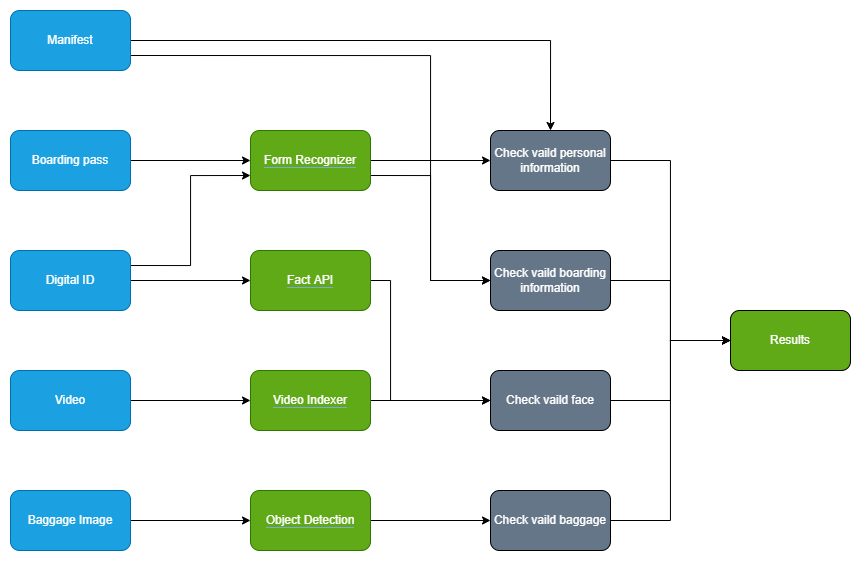

The diagram above was exported from draw.io. Its source (the exported page's mxGraphModel, read from the mxfile embedded in the PNG):
<mxGraphModel dx="1673" dy="896" grid="1" gridSize="10" guides="1" tooltips="1" connect="1" arrows="1" fold="1" page="1" pageScale="1" pageWidth="827" pageHeight="1169" math="0" shadow="0">
  <root>
    <mxCell id="0" />
    <mxCell id="1" parent="0" />
    <mxCell id="O64MWklYDhkqo4AMW2MZ-49" style="edgeStyle=orthogonalEdgeStyle;rounded=0;orthogonalLoop=1;jettySize=auto;html=1;exitX=1;exitY=0.75;exitDx=0;exitDy=0;entryX=0;entryY=0.5;entryDx=0;entryDy=0;fontColor=#FFFFFF;" edge="1" parent="1" source="IGsHxwjCnWTGqhQS6YuT-1" target="O64MWklYDhkqo4AMW2MZ-1">
      <mxGeometry relative="1" as="geometry">
        <Array as="points">
          <mxPoint x="500" y="125" />
          <mxPoint x="500" y="350" />
        </Array>
      </mxGeometry>
    </mxCell>
    <mxCell id="O64MWklYDhkqo4AMW2MZ-52" style="edgeStyle=orthogonalEdgeStyle;rounded=0;orthogonalLoop=1;jettySize=auto;html=1;exitX=1;exitY=0.5;exitDx=0;exitDy=0;entryX=0.5;entryY=0;entryDx=0;entryDy=0;fontColor=#FFFFFF;" edge="1" parent="1" source="IGsHxwjCnWTGqhQS6YuT-1" target="IGsHxwjCnWTGqhQS6YuT-17">
      <mxGeometry relative="1" as="geometry" />
    </mxCell>
    <mxCell id="IGsHxwjCnWTGqhQS6YuT-1" value="Manifest" style="rounded=1;whiteSpace=wrap;html=1;fillColor=#1ba1e2;strokeColor=#006EAF;fontColor=#ffffff;" parent="1" vertex="1">
      <mxGeometry x="80" y="80" width="120" height="60" as="geometry" />
    </mxCell>
    <mxCell id="O64MWklYDhkqo4AMW2MZ-47" style="edgeStyle=orthogonalEdgeStyle;rounded=0;orthogonalLoop=1;jettySize=auto;html=1;exitX=1;exitY=0.5;exitDx=0;exitDy=0;entryX=0;entryY=0.5;entryDx=0;entryDy=0;fontColor=#FFFFFF;" edge="1" parent="1" source="IGsHxwjCnWTGqhQS6YuT-2" target="IGsHxwjCnWTGqhQS6YuT-6">
      <mxGeometry relative="1" as="geometry" />
    </mxCell>
    <mxCell id="IGsHxwjCnWTGqhQS6YuT-2" value="Boarding pass" style="rounded=1;whiteSpace=wrap;html=1;fillColor=#1ba1e2;strokeColor=#006EAF;fontColor=#ffffff;" parent="1" vertex="1">
      <mxGeometry x="80" y="200" width="120" height="60" as="geometry" />
    </mxCell>
    <mxCell id="O64MWklYDhkqo4AMW2MZ-39" style="edgeStyle=orthogonalEdgeStyle;rounded=0;orthogonalLoop=1;jettySize=auto;html=1;exitX=1;exitY=0.5;exitDx=0;exitDy=0;entryX=0;entryY=0.5;entryDx=0;entryDy=0;fontColor=#FFFFFF;" edge="1" parent="1" source="IGsHxwjCnWTGqhQS6YuT-3" target="IGsHxwjCnWTGqhQS6YuT-7">
      <mxGeometry relative="1" as="geometry" />
    </mxCell>
    <mxCell id="O64MWklYDhkqo4AMW2MZ-46" style="edgeStyle=orthogonalEdgeStyle;rounded=0;orthogonalLoop=1;jettySize=auto;html=1;exitX=1;exitY=0.25;exitDx=0;exitDy=0;entryX=0;entryY=0.75;entryDx=0;entryDy=0;fontColor=#FFFFFF;" edge="1" parent="1" source="IGsHxwjCnWTGqhQS6YuT-3" target="IGsHxwjCnWTGqhQS6YuT-6">
      <mxGeometry relative="1" as="geometry" />
    </mxCell>
    <mxCell id="IGsHxwjCnWTGqhQS6YuT-3" value="Digital ID" style="rounded=1;whiteSpace=wrap;html=1;fillColor=#1ba1e2;strokeColor=#006EAF;fontColor=#ffffff;" parent="1" vertex="1">
      <mxGeometry x="80" y="320" width="120" height="60" as="geometry" />
    </mxCell>
    <mxCell id="O64MWklYDhkqo4AMW2MZ-32" style="edgeStyle=orthogonalEdgeStyle;rounded=0;orthogonalLoop=1;jettySize=auto;html=1;exitX=1;exitY=0.5;exitDx=0;exitDy=0;fontColor=#FFFFFF;" edge="1" parent="1" source="IGsHxwjCnWTGqhQS6YuT-4" target="IGsHxwjCnWTGqhQS6YuT-8">
      <mxGeometry relative="1" as="geometry" />
    </mxCell>
    <mxCell id="IGsHxwjCnWTGqhQS6YuT-4" value="Video" style="rounded=1;whiteSpace=wrap;html=1;fillColor=#1ba1e2;strokeColor=#006EAF;fontColor=#ffffff;" parent="1" vertex="1">
      <mxGeometry x="80" y="440" width="120" height="60" as="geometry" />
    </mxCell>
    <mxCell id="O64MWklYDhkqo4AMW2MZ-30" style="edgeStyle=orthogonalEdgeStyle;rounded=0;orthogonalLoop=1;jettySize=auto;html=1;exitX=1;exitY=0.5;exitDx=0;exitDy=0;fontColor=#FFFFFF;" edge="1" parent="1" source="IGsHxwjCnWTGqhQS6YuT-5" target="IGsHxwjCnWTGqhQS6YuT-9">
      <mxGeometry relative="1" as="geometry" />
    </mxCell>
    <mxCell id="IGsHxwjCnWTGqhQS6YuT-5" value="Baggage Image" style="rounded=1;whiteSpace=wrap;html=1;fillColor=#1ba1e2;strokeColor=#006EAF;fontColor=#ffffff;" parent="1" vertex="1">
      <mxGeometry x="80" y="560" width="120" height="60" as="geometry" />
    </mxCell>
    <mxCell id="O64MWklYDhkqo4AMW2MZ-50" style="edgeStyle=orthogonalEdgeStyle;rounded=0;orthogonalLoop=1;jettySize=auto;html=1;exitX=1;exitY=0.5;exitDx=0;exitDy=0;fontColor=#FFFFFF;" edge="1" parent="1" source="IGsHxwjCnWTGqhQS6YuT-6" target="IGsHxwjCnWTGqhQS6YuT-17">
      <mxGeometry relative="1" as="geometry" />
    </mxCell>
    <mxCell id="O64MWklYDhkqo4AMW2MZ-51" style="edgeStyle=orthogonalEdgeStyle;rounded=0;orthogonalLoop=1;jettySize=auto;html=1;exitX=1;exitY=0.75;exitDx=0;exitDy=0;entryX=0;entryY=0.5;entryDx=0;entryDy=0;fontColor=#FFFFFF;" edge="1" parent="1" source="IGsHxwjCnWTGqhQS6YuT-6" target="O64MWklYDhkqo4AMW2MZ-1">
      <mxGeometry relative="1" as="geometry" />
    </mxCell>
    <mxCell id="IGsHxwjCnWTGqhQS6YuT-6" value="&lt;span style=&quot;background-color: rgb(96, 169, 23);&quot;&gt;Form Recognizer&lt;/span&gt;" style="rounded=1;whiteSpace=wrap;html=1;labelBackgroundColor=#7EA6E0;fillColor=#60A917;fontColor=#ffffff;strokeColor=#2D7600;" parent="1" vertex="1">
      <mxGeometry x="320" y="200" width="120" height="60" as="geometry" />
    </mxCell>
    <mxCell id="O64MWklYDhkqo4AMW2MZ-40" style="edgeStyle=orthogonalEdgeStyle;rounded=0;orthogonalLoop=1;jettySize=auto;html=1;exitX=1;exitY=0.5;exitDx=0;exitDy=0;entryX=0;entryY=0.5;entryDx=0;entryDy=0;fontColor=#FFFFFF;" edge="1" parent="1" source="IGsHxwjCnWTGqhQS6YuT-7" target="O64MWklYDhkqo4AMW2MZ-2">
      <mxGeometry relative="1" as="geometry">
        <Array as="points">
          <mxPoint x="460" y="350" />
          <mxPoint x="460" y="470" />
        </Array>
      </mxGeometry>
    </mxCell>
    <mxCell id="IGsHxwjCnWTGqhQS6YuT-7" value="&lt;span style=&quot;background-color: rgb(96, 169, 23);&quot;&gt;Fact API&lt;/span&gt;" style="rounded=1;whiteSpace=wrap;html=1;labelBackgroundColor=#7EA6E0;fillColor=#60A917;fontColor=#ffffff;strokeColor=#2D7600;" parent="1" vertex="1">
      <mxGeometry x="320" y="320" width="120" height="60" as="geometry" />
    </mxCell>
    <mxCell id="O64MWklYDhkqo4AMW2MZ-33" style="edgeStyle=orthogonalEdgeStyle;rounded=0;orthogonalLoop=1;jettySize=auto;html=1;exitX=1;exitY=0.5;exitDx=0;exitDy=0;entryX=0;entryY=0.5;entryDx=0;entryDy=0;fontColor=#FFFFFF;" edge="1" parent="1" source="IGsHxwjCnWTGqhQS6YuT-8" target="O64MWklYDhkqo4AMW2MZ-2">
      <mxGeometry relative="1" as="geometry" />
    </mxCell>
    <mxCell id="IGsHxwjCnWTGqhQS6YuT-8" value="&lt;span style=&quot;background-color: rgb(96, 169, 23);&quot;&gt;Video Indexer&lt;/span&gt;" style="rounded=1;whiteSpace=wrap;html=1;labelBackgroundColor=#7EA6E0;fillColor=#60A917;fontColor=#ffffff;strokeColor=#2D7600;" parent="1" vertex="1">
      <mxGeometry x="320" y="440" width="120" height="60" as="geometry" />
    </mxCell>
    <mxCell id="O64MWklYDhkqo4AMW2MZ-31" style="edgeStyle=orthogonalEdgeStyle;rounded=0;orthogonalLoop=1;jettySize=auto;html=1;exitX=1;exitY=0.5;exitDx=0;exitDy=0;fontColor=#FFFFFF;" edge="1" parent="1" source="IGsHxwjCnWTGqhQS6YuT-9" target="O64MWklYDhkqo4AMW2MZ-3">
      <mxGeometry relative="1" as="geometry" />
    </mxCell>
    <mxCell id="IGsHxwjCnWTGqhQS6YuT-9" value="&lt;span style=&quot;background-color: rgb(96, 169, 23);&quot;&gt;Object Detection&lt;/span&gt;" style="rounded=1;whiteSpace=wrap;html=1;labelBackgroundColor=#7EA6E0;fillColor=#60A917;fontColor=#ffffff;strokeColor=#2D7600;" parent="1" vertex="1">
      <mxGeometry x="320" y="560" width="120" height="60" as="geometry" />
    </mxCell>
    <mxCell id="IGsHxwjCnWTGqhQS6YuT-14" value="&lt;font color=&quot;#ffffff&quot;&gt;Results&lt;/font&gt;" style="rounded=1;whiteSpace=wrap;html=1;labelBackgroundColor=#60A917;fillColor=#60A917;" parent="1" vertex="1">
      <mxGeometry x="800" y="380" width="120" height="60" as="geometry" />
    </mxCell>
    <mxCell id="O64MWklYDhkqo4AMW2MZ-34" style="edgeStyle=orthogonalEdgeStyle;rounded=0;orthogonalLoop=1;jettySize=auto;html=1;exitX=1;exitY=0.5;exitDx=0;exitDy=0;entryX=0;entryY=0.5;entryDx=0;entryDy=0;fontColor=#FFFFFF;" edge="1" parent="1" source="IGsHxwjCnWTGqhQS6YuT-17" target="IGsHxwjCnWTGqhQS6YuT-14">
      <mxGeometry relative="1" as="geometry" />
    </mxCell>
    <mxCell id="IGsHxwjCnWTGqhQS6YuT-17" value="&lt;font color=&quot;#ffffff&quot;&gt;Check vaild personal information&lt;/font&gt;" style="rounded=1;whiteSpace=wrap;html=1;labelBackgroundColor=#647687;fillColor=#647687;" parent="1" vertex="1">
      <mxGeometry x="560" y="200" width="120" height="60" as="geometry" />
    </mxCell>
    <mxCell id="O64MWklYDhkqo4AMW2MZ-36" style="edgeStyle=orthogonalEdgeStyle;rounded=0;orthogonalLoop=1;jettySize=auto;html=1;exitX=1;exitY=0.5;exitDx=0;exitDy=0;entryX=0;entryY=0.5;entryDx=0;entryDy=0;fontColor=#FFFFFF;" edge="1" parent="1" source="O64MWklYDhkqo4AMW2MZ-1" target="IGsHxwjCnWTGqhQS6YuT-14">
      <mxGeometry relative="1" as="geometry" />
    </mxCell>
    <mxCell id="O64MWklYDhkqo4AMW2MZ-1" value="&lt;font color=&quot;#ffffff&quot;&gt;Check vaild boarding information&lt;/font&gt;" style="rounded=1;whiteSpace=wrap;html=1;labelBackgroundColor=#647687;fillColor=#647687;" vertex="1" parent="1">
      <mxGeometry x="560" y="320" width="120" height="60" as="geometry" />
    </mxCell>
    <mxCell id="O64MWklYDhkqo4AMW2MZ-37" style="edgeStyle=orthogonalEdgeStyle;rounded=0;orthogonalLoop=1;jettySize=auto;html=1;exitX=1;exitY=0.5;exitDx=0;exitDy=0;entryX=0;entryY=0.5;entryDx=0;entryDy=0;fontColor=#FFFFFF;" edge="1" parent="1" source="O64MWklYDhkqo4AMW2MZ-2" target="IGsHxwjCnWTGqhQS6YuT-14">
      <mxGeometry relative="1" as="geometry" />
    </mxCell>
    <mxCell id="O64MWklYDhkqo4AMW2MZ-2" value="&lt;font color=&quot;#ffffff&quot;&gt;Check vaild face&lt;/font&gt;" style="rounded=1;whiteSpace=wrap;html=1;labelBackgroundColor=#647687;fillColor=#647687;" vertex="1" parent="1">
      <mxGeometry x="560" y="440" width="120" height="60" as="geometry" />
    </mxCell>
    <mxCell id="O64MWklYDhkqo4AMW2MZ-38" style="edgeStyle=orthogonalEdgeStyle;rounded=0;orthogonalLoop=1;jettySize=auto;html=1;exitX=1;exitY=0.5;exitDx=0;exitDy=0;entryX=0;entryY=0.5;entryDx=0;entryDy=0;fontColor=#FFFFFF;" edge="1" parent="1" source="O64MWklYDhkqo4AMW2MZ-3" target="IGsHxwjCnWTGqhQS6YuT-14">
      <mxGeometry relative="1" as="geometry" />
    </mxCell>
    <mxCell id="O64MWklYDhkqo4AMW2MZ-3" value="&lt;font color=&quot;#ffffff&quot;&gt;Check vaild baggage&lt;/font&gt;" style="rounded=1;whiteSpace=wrap;html=1;labelBackgroundColor=#647687;fillColor=#647687;" vertex="1" parent="1">
      <mxGeometry x="560" y="560" width="120" height="60" as="geometry" />
    </mxCell>
  </root>
</mxGraphModel>